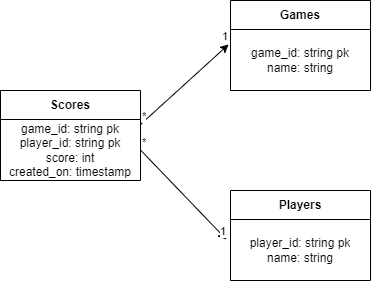

The diagram above was exported from draw.io. Its source (the exported page's mxGraphModel, read from the mxfile embedded in the PNG):
<mxGraphModel dx="880" dy="426" grid="0" gridSize="10" guides="1" tooltips="1" connect="1" arrows="1" fold="1" page="1" pageScale="1" pageWidth="850" pageHeight="1100" math="0" shadow="0">
  <root>
    <mxCell id="0" />
    <mxCell id="1" parent="0" />
    <mxCell id="SwxN0mEkjxlqprHWFadL-1" value="Scores" style="swimlane;fontStyle=1;align=center;verticalAlign=middle;childLayout=stackLayout;horizontal=1;startSize=29;horizontalStack=0;resizeParent=1;resizeParentMax=0;resizeLast=0;collapsible=0;marginBottom=0;html=1;whiteSpace=wrap;" vertex="1" parent="1">
      <mxGeometry x="350" y="190" width="140" height="90" as="geometry" />
    </mxCell>
    <mxCell id="SwxN0mEkjxlqprHWFadL-2" value="game_id: string pk&lt;br&gt;player_id: string pk&lt;br&gt;score: int&lt;br&gt;created_on: timestamp" style="text;html=1;strokeColor=none;fillColor=none;align=center;verticalAlign=middle;spacingLeft=4;spacingRight=4;overflow=hidden;rotatable=0;points=[[0,0.5],[1,0.5]];portConstraint=eastwest;whiteSpace=wrap;" vertex="1" parent="SwxN0mEkjxlqprHWFadL-1">
      <mxGeometry y="29" width="140" height="61" as="geometry" />
    </mxCell>
    <mxCell id="SwxN0mEkjxlqprHWFadL-4" value="Games" style="swimlane;fontStyle=1;align=center;verticalAlign=middle;childLayout=stackLayout;horizontal=1;startSize=29;horizontalStack=0;resizeParent=1;resizeParentMax=0;resizeLast=0;collapsible=0;marginBottom=0;html=1;whiteSpace=wrap;" vertex="1" parent="1">
      <mxGeometry x="580" y="100" width="140" height="90" as="geometry" />
    </mxCell>
    <mxCell id="SwxN0mEkjxlqprHWFadL-5" value="game_id: string pk&lt;br&gt;name: string" style="text;html=1;strokeColor=none;fillColor=none;align=center;verticalAlign=middle;spacingLeft=4;spacingRight=4;overflow=hidden;rotatable=0;points=[[0,0.5],[1,0.5]];portConstraint=eastwest;whiteSpace=wrap;" vertex="1" parent="SwxN0mEkjxlqprHWFadL-4">
      <mxGeometry y="29" width="140" height="61" as="geometry" />
    </mxCell>
    <mxCell id="SwxN0mEkjxlqprHWFadL-6" value="Players" style="swimlane;fontStyle=1;align=center;verticalAlign=middle;childLayout=stackLayout;horizontal=1;startSize=29;horizontalStack=0;resizeParent=1;resizeParentMax=0;resizeLast=0;collapsible=0;marginBottom=0;html=1;whiteSpace=wrap;" vertex="1" parent="1">
      <mxGeometry x="580" y="290" width="140" height="90" as="geometry" />
    </mxCell>
    <mxCell id="SwxN0mEkjxlqprHWFadL-7" value="player_id: string pk&lt;br&gt;name: string" style="text;html=1;strokeColor=none;fillColor=none;align=center;verticalAlign=middle;spacingLeft=4;spacingRight=4;overflow=hidden;rotatable=0;points=[[0,0.5],[1,0.5]];portConstraint=eastwest;whiteSpace=wrap;" vertex="1" parent="SwxN0mEkjxlqprHWFadL-6">
      <mxGeometry y="29" width="140" height="61" as="geometry" />
    </mxCell>
    <mxCell id="SwxN0mEkjxlqprHWFadL-10" value="" style="endArrow=classic;html=1;rounded=0;exitX=1;exitY=0.016;exitDx=0;exitDy=0;exitPerimeter=0;entryX=-0.014;entryY=0.18;entryDx=0;entryDy=0;entryPerimeter=0;" edge="1" parent="1">
      <mxGeometry relative="1" as="geometry">
        <mxPoint x="490" y="223.976" as="sourcePoint" />
        <mxPoint x="578.04" y="143.98000000000002" as="targetPoint" />
      </mxGeometry>
    </mxCell>
    <mxCell id="SwxN0mEkjxlqprHWFadL-12" value="*" style="edgeLabel;resizable=0;html=1;;align=left;verticalAlign=bottom;" connectable="0" vertex="1" parent="SwxN0mEkjxlqprHWFadL-10">
      <mxGeometry x="-1" relative="1" as="geometry" />
    </mxCell>
    <mxCell id="SwxN0mEkjxlqprHWFadL-13" value="1" style="edgeLabel;resizable=0;html=1;;align=right;verticalAlign=bottom;" connectable="0" vertex="1" parent="SwxN0mEkjxlqprHWFadL-10">
      <mxGeometry x="1" relative="1" as="geometry" />
    </mxCell>
    <mxCell id="SwxN0mEkjxlqprHWFadL-16" value="" style="endArrow=classic;html=1;rounded=0;exitX=1;exitY=0.5;exitDx=0;exitDy=0;entryX=-0.029;entryY=0.328;entryDx=0;entryDy=0;entryPerimeter=0;" edge="1" parent="1" source="SwxN0mEkjxlqprHWFadL-2" target="SwxN0mEkjxlqprHWFadL-7">
      <mxGeometry relative="1" as="geometry">
        <mxPoint x="500" y="233.976" as="sourcePoint" />
        <mxPoint x="588.04" y="153.98000000000002" as="targetPoint" />
        <Array as="points" />
      </mxGeometry>
    </mxCell>
    <mxCell id="SwxN0mEkjxlqprHWFadL-17" value="*" style="edgeLabel;resizable=0;html=1;;align=left;verticalAlign=bottom;" connectable="0" vertex="1" parent="SwxN0mEkjxlqprHWFadL-16">
      <mxGeometry x="-1" relative="1" as="geometry" />
    </mxCell>
    <mxCell id="SwxN0mEkjxlqprHWFadL-18" value="1" style="edgeLabel;resizable=0;html=1;;align=right;verticalAlign=bottom;" connectable="0" vertex="1" parent="SwxN0mEkjxlqprHWFadL-16">
      <mxGeometry x="1" relative="1" as="geometry" />
    </mxCell>
  </root>
</mxGraphModel>